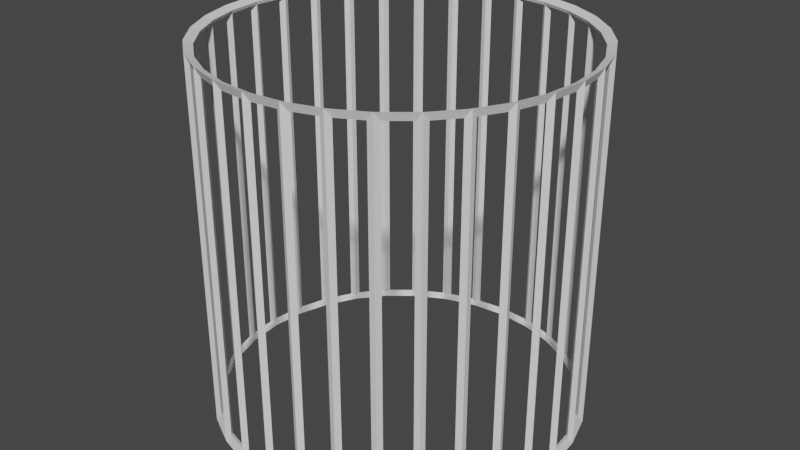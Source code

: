 # Source: cylinderWireframe.blend  (saved by Blender 2.90.8; exported with 4.5.12 LTS)
import bpy
from mathutils import Matrix  # noqa: F401  (used for matrix-valued properties, if any)

bpy.ops.wm.read_factory_settings(use_empty=True)
scene = bpy.context.scene
scene.name = 'Scene'

# ---- collections
col_collection = bpy.data.collections.new('Collection'); scene.collection.children.link(col_collection)

# ---- world
world_world = bpy.data.worlds.new('World'); scene.world = world_world
world_world.use_nodes = True; world_world.node_tree.nodes.clear()
_N = world_world.node_tree.nodes; _L = world_world.node_tree.links
n0 = _N.new('ShaderNodeOutputWorld'); n0.name = 'World Output'; n0.location = (300, 300)
n1 = _N.new('ShaderNodeBackground'); n1.name = 'Background'; n1.location = (10, 300)
n1.inputs[0].default_value = (0.05088, 0.05088, 0.05088, 1.0)
_L.new(n1.outputs[0], n0.inputs[0])
n0.is_active_output = True
world_world.color = (0.05088, 0.05088, 0.05088)
world_world.use_sun_shadow = False
world_world.sun_shadow_jitter_overblur = 0.0

# ---- meshes
me_cylinder = bpy.data.meshes.new('Cylinder')
me_cylinder.from_pydata([(0.0, 1.0, -1.0), (0.0, 1.0, 1.0), (0.1951, 0.9808, -1.0), (0.1951, 0.9808, 1.0), (0.3827, 0.9239, -1.0), (0.3827, 0.9239, 1.0), (0.5556, 0.8315, -1.0), (0.5556, 0.8315, 1.0), (0.7071, 0.7071, -1.0), (0.7071, 0.7071, 1.0), (0.8315, 0.5556, -1.0), (0.8315, 0.5556, 1.0), (0.9239, 0.3827, -1.0), (0.9239, 0.3827, 1.0), (0.9808, 0.1951, -1.0), (0.9808, 0.1951, 1.0), (1.0, 7.55e-08, -1.0), (1.0, 7.55e-08, 1.0), (0.9808, -0.1951, -1.0), (0.9808, -0.1951, 1.0), (0.9239, -0.3827, -1.0), (0.9239, -0.3827, 1.0), (0.8315, -0.5556, -1.0), (0.8315, -0.5556, 1.0), (0.7071, -0.7071, -1.0), (0.7071, -0.7071, 1.0), (0.5556, -0.8315, -1.0), (0.5556, -0.8315, 1.0), (0.3827, -0.9239, -1.0), (0.3827, -0.9239, 1.0), (0.1951, -0.9808, -1.0), (0.1951, -0.9808, 1.0), (-3.258e-07, -1.0, -1.0), (-3.258e-07, -1.0, 1.0), (-0.1951, -0.9808, -1.0), (-0.1951, -0.9808, 1.0), (-0.3827, -0.9239, -1.0), (-0.3827, -0.9239, 1.0), (-0.5556, -0.8315, -1.0), (-0.5556, -0.8315, 1.0), (-0.7071, -0.7071, -1.0), (-0.7071, -0.7071, 1.0), (-0.8315, -0.5556, -1.0), (-0.8315, -0.5556, 1.0), (-0.9239, -0.3827, -1.0), (-0.9239, -0.3827, 1.0), (-0.9808, -0.1951, -1.0), (-0.9808, -0.1951, 1.0), (-1.0, 9.656e-07, -1.0), (-1.0, 9.656e-07, 1.0), (-0.9808, 0.1951, -1.0), (-0.9808, 0.1951, 1.0), (-0.9239, 0.3827, -1.0), (-0.9239, 0.3827, 1.0), (-0.8315, 0.5556, -1.0), (-0.8315, 0.5556, 1.0), (-0.7071, 0.7071, -1.0), (-0.7071, 0.7071, 1.0), (-0.5556, 0.8315, -1.0), (-0.5556, 0.8315, 1.0), (-0.3827, 0.9239, -1.0), (-0.3827, 0.9239, 1.0), (-0.1951, 0.9808, -1.0), (-0.1951, 0.9808, 1.0)], [], [(0, 1, 3, 2), (2, 3, 5, 4), (4, 5, 7, 6), (6, 7, 9, 8), (8, 9, 11, 10), (10, 11, 13, 12), (12, 13, 15, 14), (14, 15, 17, 16), (16, 17, 19, 18), (18, 19, 21, 20), (20, 21, 23, 22), (22, 23, 25, 24), (24, 25, 27, 26), (26, 27, 29, 28), (28, 29, 31, 30), (30, 31, 33, 32), (32, 33, 35, 34), (34, 35, 37, 36), (36, 37, 39, 38), (38, 39, 41, 40), (40, 41, 43, 42), (42, 43, 45, 44), (44, 45, 47, 46), (46, 47, 49, 48), (48, 49, 51, 50), (50, 51, 53, 52), (52, 53, 55, 54), (54, 55, 57, 56), (56, 57, 59, 58), (58, 59, 61, 60), (3, 1, 63, 61, 59, 57, 55, 53, 51, 49, 47, 45, 43, 41, 39, 37, 35, 33, 31, 29, 27, 25, 23, 21, 19, 17, 15, 13, 11, 9, 7, 5), (60, 61, 63, 62), (62, 63, 1, 0), (0, 2, 4, 6, 8, 10, 12, 14, 16, 18, 20, 22, 24, 26, 28, 30, 32, 34, 36, 38, 40, 42, 44, 46, 48, 50, 52, 54, 56, 58, 60, 62)])
_uv = me_cylinder.uv_layers.new(name='UVMap')
_uv.uv.foreach_set('vector', [1.0, 0.5, 1.0, 1.0, 0.9688, 1.0, 0.9688, 0.5, 0.9688, 0.5, 0.9688, 1.0, 0.9375, 1.0, 0.9375, 0.5, 0.9375, 0.5, 0.9375, 1.0, 0.9062, 1.0, 0.9062, 0.5, 0.9062, 0.5, 0.9062, 1.0, 0.875, 1.0, 0.875, 0.5, 0.875, 0.5, 0.875, 1.0, 0.8438, 1.0, 0.8438, 0.5, 0.8438, 0.5, 0.8438, 1.0, 0.8125, 1.0, 0.8125, 0.5, 0.8125, 0.5, 0.8125, 1.0, 0.7812, 1.0, 0.7812, 0.5, 0.7812, 0.5, 0.7812, 1.0, 0.75, 1.0, 0.75, 0.5, 0.75, 0.5, 0.75, 1.0, 0.7188, 1.0, 0.7188, 0.5, 0.7188, 0.5, 0.7188, 1.0, 0.6875, 1.0, 0.6875, 0.5, 0.6875, 0.5, 0.6875, 1.0, 0.6562, 1.0, 0.6562, 0.5, 0.6562, 0.5, 0.6562, 1.0, 0.625, 1.0, 0.625, 0.5, 0.625, 0.5, 0.625, 1.0, 0.5938, 1.0, 0.5938, 0.5, 0.5938, 0.5, 0.5938, 1.0, 0.5625, 1.0, 0.5625, 0.5, 0.5625, 0.5, 0.5625, 1.0, 0.5312, 1.0, 0.5312, 0.5, 0.5312, 0.5, 0.5312, 1.0, 0.5, 1.0, 0.5, 0.5, 0.5, 0.5, 0.5, 1.0, 0.4688, 1.0, 0.4688, 0.5, 0.4688, 0.5, 0.4688, 1.0, 0.4375, 1.0, 0.4375, 0.5, 0.4375, 0.5, 0.4375, 1.0, 0.4062, 1.0, 0.4062, 0.5, 0.4062, 0.5, 0.4062, 1.0, 0.375, 1.0, 0.375, 0.5, 0.375, 0.5, 0.375, 1.0, 0.3438, 1.0, 0.3438, 0.5, 0.3438, 0.5, 0.3438, 1.0, 0.3125, 1.0, 0.3125, 0.5, 0.3125, 0.5, 0.3125, 1.0, 0.2812, 1.0, 0.2812, 0.5, 0.2812, 0.5, 0.2812, 1.0, 0.25, 1.0, 0.25, 0.5, 0.25, 0.5, 0.25, 1.0, 0.2188, 1.0, 0.2188, 0.5, 0.2188, 0.5, 0.2188, 1.0, 0.1875, 1.0, 0.1875, 0.5, 0.1875, 0.5, 0.1875, 1.0, 0.1562, 1.0, 0.1562, 0.5, 0.1562, 0.5, 0.1562, 1.0, 0.125, 1.0, 0.125, 0.5, 0.125, 0.5, 0.125, 1.0, 0.09375, 1.0, 0.09375, 0.5, 0.09375, 0.5, 0.09375, 1.0, 0.0625, 1.0, 0.0625, 0.5, 0.2968, 0.4854, 0.25, 0.49, 0.2032, 0.4854, 0.1582, 0.4717, 0.1167, 0.4496, 0.08029, 0.4197, 0.05045, 0.3833, 0.02827, 0.3418, 0.01461, 0.2968, 0.01, 0.25, 0.01461, 0.2032, 0.02827, 0.1582, 0.05045, 0.1167, 0.08029, 0.08029, 0.1167, 0.05045, 0.1582, 0.02827, 0.2032, 0.01461, 0.25, 0.01, 0.2968, 0.01461, 0.3418, 0.02827, 0.3833, 0.05045, 0.4197, 0.08029, 0.4496, 0.1167, 0.4717, 0.1582, 0.4854, 0.2032, 0.49, 0.25, 0.4854, 0.2968, 0.4717, 0.3418, 0.4496, 0.3833, 0.4197, 0.4197, 0.3833, 0.4496, 0.3418, 0.4717, 0.0625, 0.5, 0.0625, 1.0, 0.03125, 1.0, 0.03125, 0.5, 0.03125, 0.5, 0.03125, 1.0, 0.0, 1.0, 0.0, 0.5, 0.75, 0.49, 0.7968, 0.4854, 0.8418, 0.4717, 0.8833, 0.4496, 0.9197, 0.4197, 0.9496, 0.3833, 0.9717, 0.3418, 0.9854, 0.2968, 0.99, 0.25, 0.9854, 0.2032, 0.9717, 0.1582, 0.9496, 0.1167, 0.9197, 0.08029, 0.8833, 0.05045, 0.8418, 0.02827, 0.7968, 0.01461, 0.75, 0.01, 0.7032, 0.01461, 0.6582, 0.02827, 0.6167, 0.05045, 0.5803, 0.08029, 0.5504, 0.1167, 0.5283, 0.1582, 0.5146, 0.2032, 0.51, 0.25, 0.5146, 0.2968, 0.5283, 0.3418, 0.5504, 0.3833, 0.5803, 0.4197, 0.6167, 0.4496, 0.6582, 0.4717, 0.7032, 0.4854])
me_cylinder.use_remesh_fix_poles = True
me_cylinder.use_remesh_preserve_attributes = False
me_cylinder.use_mirror_vertex_groups = False
me_cylinder.update()

# ---- objects
ob_cylinder = bpy.data.objects.new('Cylinder', me_cylinder)

# ---- transforms, parenting, visibility, modifiers, constraints
ob_cylinder.location = (0.0, 0.0, 0.0)
ob_cylinder.lineart.crease_threshold = 0.0
_m = ob_cylinder.modifiers.new('Wireframe', 'WIREFRAME')
_m.thickness = 0.054

# ---- collection membership
col_collection.objects.link(ob_cylinder)

# ---- scene / render settings (as saved in the file)
scene.frame_start = 1; scene.frame_end = 250; scene.frame_set(1)
scene.render.engine = 'BLENDER_EEVEE_NEXT'
scene.cycles.use_denoising = False
scene.cycles.samples = 128
scene.cycles.sampling_pattern = 'TABULATED_SOBOL'
scene.cycles.use_adaptive_sampling = False
scene.cycles.use_light_tree = False
scene.view_settings.view_transform = 'Filmic'
bpy.context.view_layer.update()

# ---- added for rendering (the .blend has no active camera and no usable light): camera, sun
cam_auto = bpy.data.cameras.new('AutoCamera')
cam_auto.lens = 50.0
cam_auto.sensor_width = 36.0
cam_auto.clip_end = 1000.0
ob_auto_camera = bpy.data.objects.new('AutoCamera', cam_auto)
scene.collection.objects.link(ob_auto_camera)
ob_auto_camera.location = (3.26684, -3.92021, 2.61348)
ob_auto_camera.rotation_euler = (1.09748, -7.21219e-08, 0.694738)
scene.camera = ob_auto_camera
light_auto_sun = bpy.data.lights.new('AutoSun', 'SUN')
light_auto_sun.energy = 3.0
light_auto_sun.angle = 0.0523599
ob_auto_sun = bpy.data.objects.new('AutoSun', light_auto_sun)
scene.collection.objects.link(ob_auto_sun)
ob_auto_sun.rotation_euler = (0.872665, 0.174533, 0.523599)
bpy.context.view_layer.update()
